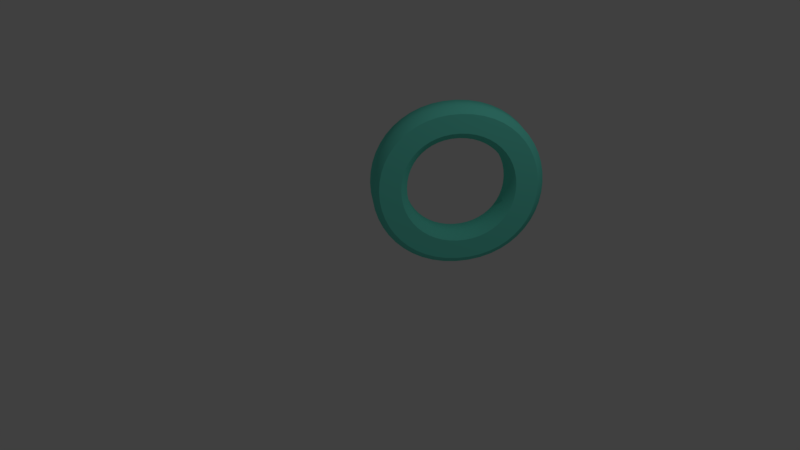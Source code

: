 # Source: O.blend  (saved by Blender 2.79.0; exported with 4.5.12 LTS)
import bpy
from mathutils import Matrix  # noqa: F401  (used for matrix-valued properties, if any)

bpy.ops.wm.read_factory_settings(use_empty=True)
scene = bpy.context.scene
scene.name = 'Scene'

# ---- collections
col_collection_1 = bpy.data.collections.new('Collection 1'); scene.collection.children.link(col_collection_1)

# ---- materials (node trees are filled in below, after node groups)
mat_material_001 = bpy.data.materials.new('Material.001')
mat_material_001.alpha_threshold = 0.0
mat_material_001.use_transparent_shadow = False
mat_material_001.diffuse_color = (0.153, 0.8, 0.6473, 1.0)
mat_material_001.roughness = 0.5

# ---- material node trees

# ---- world
world_world = bpy.data.worlds.new('World'); scene.world = world_world
world_world.color = (0.05088, 0.05088, 0.05088)
world_world.use_sun_shadow = False
world_world.sun_shadow_jitter_overblur = 0.0
world_world.cycles.sampling_method = 'MANUAL'

# ---- cameras
cam_camera = bpy.data.cameras.new('Camera')
cam_camera.clip_end = 100.0
cam_camera.lens = 35.0
cam_camera.sensor_width = 32.0
cam_camera.sensor_height = 18.0
cam_camera.ortho_scale = 7.314
cam_camera.dof.focus_distance = 0.0
cam_camera.dof.aperture_fstop = 128.0

# ---- lights
light_lamp = bpy.data.lights.new('Lamp', 'POINT')
light_lamp.transmission_factor = 0.0
light_lamp.cutoff_distance = 30.0
light_lamp.energy = 100.0
light_lamp.shadow_buffer_clip_start = 1.001
light_lamp.shadow_soft_size = 0.1
light_lamp.shadow_maximum_resolution = 0.006
light_lamp.use_absolute_resolution = True

# ---- curves / text
txt_text = bpy.data.curves.new('Text', 'FONT')
txt_text.dimensions = '2D'
txt_text.body = 'O'
txt_text.materials.append(mat_material_001)
txt_text.use_path_clamp = True
txt_text.bevel_resolution = 0
txt_text.extrude = 0.05
txt_text.bevel_depth = 0.03

# ---- objects
ob_text = bpy.data.objects.new('Text', txt_text)
ob_lamp = bpy.data.objects.new('Lamp', light_lamp)
ob_camera = bpy.data.objects.new('Camera', cam_camera)

# ---- transforms, parenting, visibility, modifiers, constraints
ob_text.location = (0.0, 0.0, 0.0)
ob_text.rotation_euler = (1.512, -0.0, 0.9273)
ob_text.scale = (2.709, 2.709, 2.709)
ob_text.lineart.crease_threshold = 0.0
ob_lamp.location = (4.076, 1.005, 5.904)
ob_lamp.rotation_euler = (0.6503, 0.05522, 1.866)
ob_lamp.lock_rotations_4d = False
ob_lamp.empty_display_type = 'ARROWS'
ob_lamp.color = (0.0, 0.0, 0.0, 0.0)
ob_lamp.lineart.crease_threshold = 0.0
ob_camera.location = (7.481, -6.508, 5.344)
ob_camera.rotation_euler = (1.109, 0.0, 0.8149)
ob_camera.lock_rotations_4d = False
ob_camera.empty_display_type = 'ARROWS'
ob_camera.color = (0.0, 0.0, 0.0, 0.0)
ob_camera.display_type = 'WIRE'
ob_camera.lineart.crease_threshold = 0.0

# ---- collection membership
col_collection_1.objects.link(ob_text)
col_collection_1.objects.link(ob_lamp)
col_collection_1.objects.link(ob_camera)

# ---- scene / render settings (as saved in the file)
scene.camera = ob_camera
scene.frame_start = 1; scene.frame_end = 250; scene.frame_set(1)
scene.render.engine = 'BLENDER_EEVEE_NEXT'
scene.render.resolution_percentage = 50
scene.render.dither_intensity = 0.0
scene.cycles.use_denoising = False
scene.cycles.samples = 128
scene.cycles.sampling_pattern = 'TABULATED_SOBOL'
scene.cycles.use_adaptive_sampling = False
scene.cycles.use_light_tree = False
scene.cycles.blur_glossy = 0.0
scene.cycles.sample_clamp_indirect = 0.0
scene.view_settings.view_transform = 'Standard'
bpy.context.view_layer.update()
